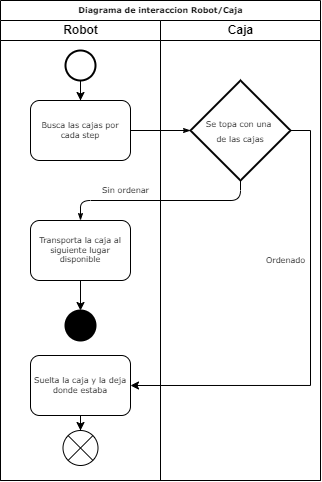

The diagram above was exported from draw.io. Its source (the exported page's mxGraphModel, read from the mxfile embedded in the PNG):
<mxGraphModel dx="1146" dy="542" grid="1" gridSize="10" guides="1" tooltips="1" connect="1" arrows="1" fold="1" page="1" pageScale="1" pageWidth="1100" pageHeight="850" background="none" math="0" shadow="0">
  <root>
    <mxCell id="0" />
    <mxCell id="1" parent="0" />
    <mxCell id="77e6c97f196da883-1" value="Diagrama de interaccion Robot/Caja" style="swimlane;html=1;childLayout=stackLayout;startSize=20;rounded=0;shadow=0;labelBackgroundColor=none;strokeWidth=1;fontFamily=Verdana;fontSize=8;align=center;" parent="1" vertex="1">
      <mxGeometry x="70" y="40" width="320" height="480" as="geometry" />
    </mxCell>
    <mxCell id="77e6c97f196da883-26" style="edgeStyle=orthogonalEdgeStyle;rounded=1;html=1;labelBackgroundColor=none;startArrow=none;startFill=0;startSize=5;endArrow=classicThin;endFill=1;endSize=5;jettySize=auto;orthogonalLoop=1;strokeWidth=1;fontFamily=Verdana;fontSize=8" parent="77e6c97f196da883-1" source="77e6c97f196da883-8" edge="1">
      <mxGeometry relative="1" as="geometry">
        <mxPoint x="190" y="130" as="targetPoint" />
      </mxGeometry>
    </mxCell>
    <mxCell id="77e6c97f196da883-27" style="edgeStyle=orthogonalEdgeStyle;rounded=1;html=1;labelBackgroundColor=none;startArrow=none;startFill=0;startSize=5;endArrow=classicThin;endFill=1;endSize=5;jettySize=auto;orthogonalLoop=1;strokeWidth=1;fontFamily=Verdana;fontSize=8" parent="77e6c97f196da883-1" target="77e6c97f196da883-9" edge="1">
      <mxGeometry relative="1" as="geometry">
        <Array as="points">
          <mxPoint x="240" y="200" />
          <mxPoint x="80" y="200" />
        </Array>
        <mxPoint x="240" y="160" as="sourcePoint" />
      </mxGeometry>
    </mxCell>
    <mxCell id="77e6c97f196da883-2" value="Robot" style="swimlane;html=1;startSize=20;" parent="77e6c97f196da883-1" vertex="1">
      <mxGeometry y="20" width="160" height="460" as="geometry" />
    </mxCell>
    <mxCell id="77e6c97f196da883-8" value="Busca las cajas por cada step" style="rounded=1;whiteSpace=wrap;html=1;shadow=0;labelBackgroundColor=none;strokeWidth=1;fontFamily=Verdana;fontSize=8;align=center;" parent="77e6c97f196da883-2" vertex="1">
      <mxGeometry x="30" y="80" width="100" height="60" as="geometry" />
    </mxCell>
    <mxCell id="3MfCXSLxnlxbnw69S3Ob-11" style="edgeStyle=orthogonalEdgeStyle;rounded=0;orthogonalLoop=1;jettySize=auto;html=1;entryX=0.5;entryY=0;entryDx=0;entryDy=0;entryPerimeter=0;fontFamily=Verdana;fontSize=8;" edge="1" parent="77e6c97f196da883-2" source="77e6c97f196da883-9" target="3MfCXSLxnlxbnw69S3Ob-10">
      <mxGeometry relative="1" as="geometry" />
    </mxCell>
    <mxCell id="77e6c97f196da883-9" value="Transporta la caja al siguiente lugar disponible" style="rounded=1;whiteSpace=wrap;html=1;shadow=0;labelBackgroundColor=none;strokeWidth=1;fontFamily=Verdana;fontSize=8;align=center;" parent="77e6c97f196da883-2" vertex="1">
      <mxGeometry x="30" y="200" width="100" height="60" as="geometry" />
    </mxCell>
    <mxCell id="3MfCXSLxnlxbnw69S3Ob-2" style="edgeStyle=orthogonalEdgeStyle;rounded=0;orthogonalLoop=1;jettySize=auto;html=1;entryX=0.5;entryY=0;entryDx=0;entryDy=0;" edge="1" parent="77e6c97f196da883-2" source="3MfCXSLxnlxbnw69S3Ob-1" target="77e6c97f196da883-8">
      <mxGeometry relative="1" as="geometry" />
    </mxCell>
    <mxCell id="3MfCXSLxnlxbnw69S3Ob-1" value="" style="strokeWidth=2;html=1;shape=mxgraph.flowchart.start_2;whiteSpace=wrap;" vertex="1" parent="77e6c97f196da883-2">
      <mxGeometry x="65" y="30" width="30" height="30" as="geometry" />
    </mxCell>
    <mxCell id="3MfCXSLxnlxbnw69S3Ob-5" value="Sin ordenar" style="text;html=1;align=center;verticalAlign=middle;resizable=0;points=[];autosize=1;strokeColor=none;fillColor=none;fontSize=8;fontFamily=Verdana;" vertex="1" parent="77e6c97f196da883-2">
      <mxGeometry x="95" y="160" width="60" height="20" as="geometry" />
    </mxCell>
    <mxCell id="3MfCXSLxnlxbnw69S3Ob-9" style="edgeStyle=orthogonalEdgeStyle;rounded=0;orthogonalLoop=1;jettySize=auto;html=1;entryX=0.5;entryY=0;entryDx=0;entryDy=0;entryPerimeter=0;fontFamily=Verdana;fontSize=8;" edge="1" parent="77e6c97f196da883-2" source="3MfCXSLxnlxbnw69S3Ob-7" target="3MfCXSLxnlxbnw69S3Ob-8">
      <mxGeometry relative="1" as="geometry" />
    </mxCell>
    <mxCell id="3MfCXSLxnlxbnw69S3Ob-7" value="Suelta la caja y la deja&lt;br&gt;donde estaba" style="rounded=1;whiteSpace=wrap;html=1;shadow=0;labelBackgroundColor=none;strokeWidth=1;fontFamily=Verdana;fontSize=8;align=center;" vertex="1" parent="77e6c97f196da883-2">
      <mxGeometry x="30" y="335" width="100" height="60" as="geometry" />
    </mxCell>
    <mxCell id="3MfCXSLxnlxbnw69S3Ob-8" value="" style="verticalLabelPosition=bottom;verticalAlign=top;html=1;shape=mxgraph.flowchart.or;fontFamily=Verdana;fontSize=8;" vertex="1" parent="77e6c97f196da883-2">
      <mxGeometry x="62.5" y="410" width="35" height="35" as="geometry" />
    </mxCell>
    <mxCell id="3MfCXSLxnlxbnw69S3Ob-10" value="" style="strokeWidth=2;html=1;shape=mxgraph.flowchart.start_2;whiteSpace=wrap;fontFamily=Verdana;fontSize=8;fillColor=#000000;" vertex="1" parent="77e6c97f196da883-2">
      <mxGeometry x="65" y="290" width="30" height="30" as="geometry" />
    </mxCell>
    <mxCell id="77e6c97f196da883-3" value="Caja" style="swimlane;html=1;startSize=20;" parent="77e6c97f196da883-1" vertex="1">
      <mxGeometry x="160" y="20" width="160" height="460" as="geometry" />
    </mxCell>
    <mxCell id="3MfCXSLxnlxbnw69S3Ob-4" value="&lt;p&gt;&lt;font style=&quot;font-size: 8px&quot; face=&quot;Verdana&quot;&gt;Se topa con una &lt;br&gt;de las cajas&lt;/font&gt;&lt;/p&gt;" style="strokeWidth=2;html=1;shape=mxgraph.flowchart.decision;whiteSpace=wrap;" vertex="1" parent="77e6c97f196da883-3">
      <mxGeometry x="30" y="60" width="100" height="100" as="geometry" />
    </mxCell>
    <mxCell id="3MfCXSLxnlxbnw69S3Ob-13" value="Ordenado" style="text;html=1;align=center;verticalAlign=middle;resizable=0;points=[];autosize=1;strokeColor=none;fillColor=none;fontSize=8;fontFamily=Verdana;" vertex="1" parent="77e6c97f196da883-3">
      <mxGeometry x="100" y="230" width="50" height="20" as="geometry" />
    </mxCell>
    <mxCell id="3MfCXSLxnlxbnw69S3Ob-12" style="edgeStyle=orthogonalEdgeStyle;rounded=0;orthogonalLoop=1;jettySize=auto;html=1;entryX=1;entryY=0.5;entryDx=0;entryDy=0;fontFamily=Verdana;fontSize=8;exitX=1;exitY=0.5;exitDx=0;exitDy=0;exitPerimeter=0;" edge="1" parent="77e6c97f196da883-1" source="3MfCXSLxnlxbnw69S3Ob-4" target="3MfCXSLxnlxbnw69S3Ob-7">
      <mxGeometry relative="1" as="geometry">
        <Array as="points">
          <mxPoint x="310" y="130" />
          <mxPoint x="310" y="385" />
        </Array>
      </mxGeometry>
    </mxCell>
  </root>
</mxGraphModel>